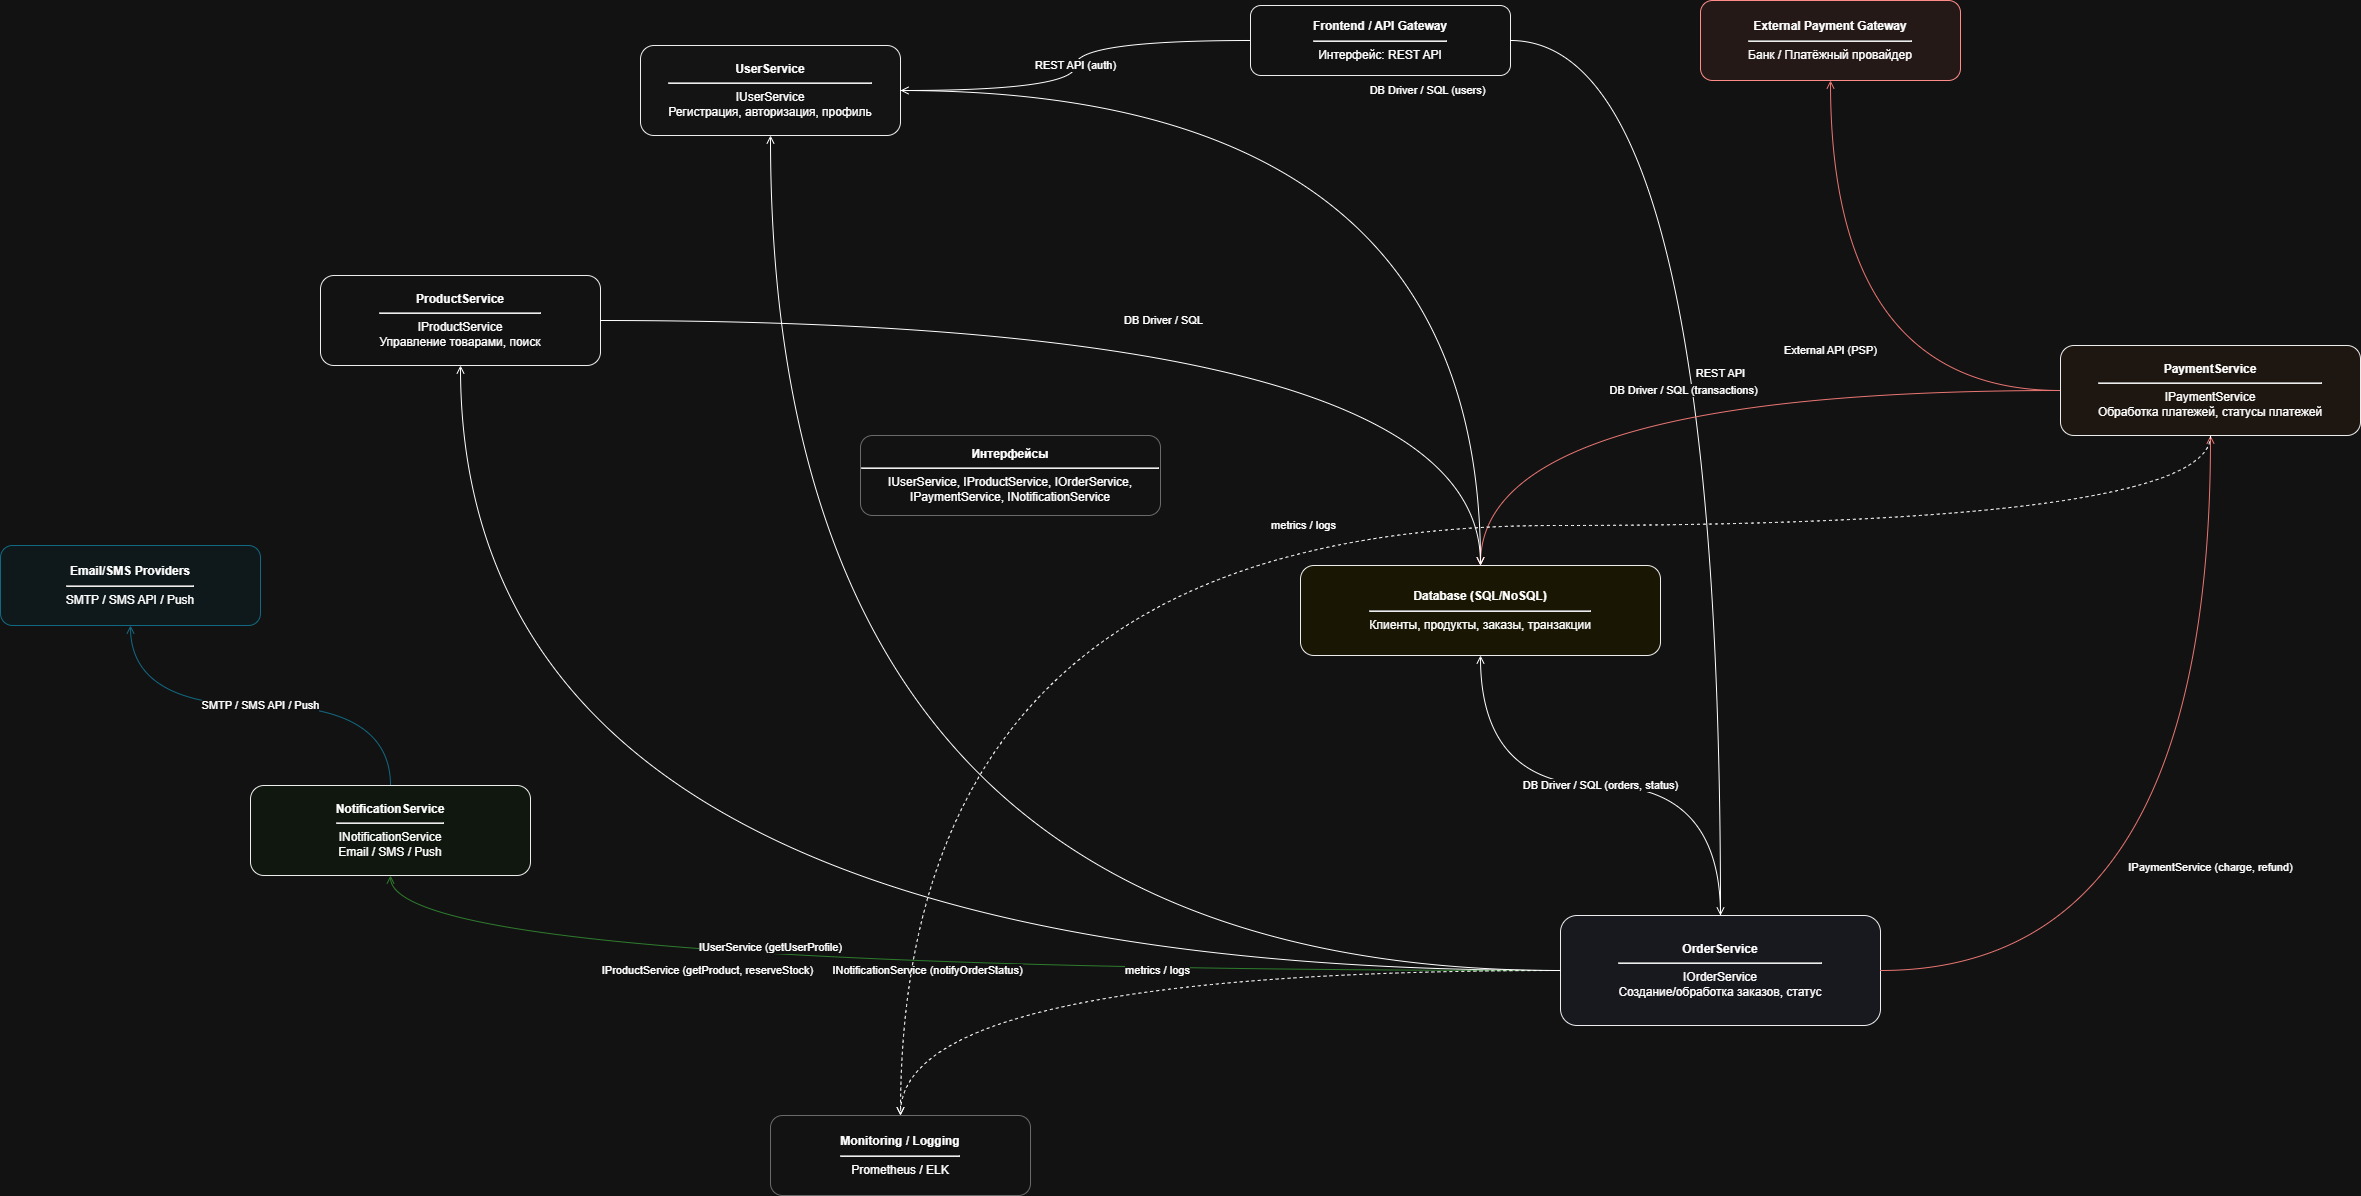

The diagram above was exported from draw.io. Its source (the exported page's mxGraphModel, read from the mxfile embedded in the PNG):
<mxGraphModel dx="5101" dy="3069" grid="1" gridSize="10" guides="1" tooltips="1" connect="1" arrows="1" fold="1" page="1" pageScale="1" pageWidth="827" pageHeight="1169" math="0" shadow="0">
  <root>
    <mxCell id="0" />
    <mxCell id="1" parent="0" />
    <mxCell id="BQoMrGdoyDGQAFkCNXzs-1" parent="1" style="rounded=1;whiteSpace=wrap;html=1;strokeColor=#000000;fillColor=#ffffff;" value="&lt;div style=&quot;font-weight:bold;text-align:center;&quot;&gt;Frontend / API Gateway&lt;/div&gt;&lt;hr/&gt;&lt;div&gt;Интерфейс: REST API&lt;/div&gt;" vertex="1">
      <mxGeometry height="70" width="260" x="360" y="-180" as="geometry" />
    </mxCell>
    <mxCell id="BQoMrGdoyDGQAFkCNXzs-2" parent="1" style="rounded=1;whiteSpace=wrap;html=1;strokeColor=#000000;fillColor=#fdfdfd;" value="&lt;div style=&quot;font-weight:bold;text-align:center;&quot;&gt;UserService&lt;/div&gt;&lt;hr/&gt;&lt;div&gt;IUserService&lt;br/&gt;Регистрация, авторизация, профиль&lt;/div&gt;" vertex="1">
      <mxGeometry height="90" width="260" x="-250" y="-140" as="geometry" />
    </mxCell>
    <mxCell id="BQoMrGdoyDGQAFkCNXzs-3" parent="1" style="rounded=1;whiteSpace=wrap;html=1;strokeColor=#000000;fillColor=#ffffff;" value="&lt;div style=&quot;font-weight:bold;text-align:center;&quot;&gt;ProductService&lt;/div&gt;&lt;hr/&gt;&lt;div&gt;IProductService&lt;br/&gt;Управление товарами, поиск&lt;/div&gt;" vertex="1">
      <mxGeometry height="90" width="280" x="-570" y="90" as="geometry" />
    </mxCell>
    <mxCell id="BQoMrGdoyDGQAFkCNXzs-4" parent="1" style="rounded=1;whiteSpace=wrap;html=1;strokeColor=#000000;fillColor=#f7f7ff;" value="&lt;div style=&quot;font-weight:bold;text-align:center;&quot;&gt;OrderService&lt;/div&gt;&lt;hr/&gt;&lt;div&gt;IOrderService&lt;br/&gt;Создание/обработка заказов, статус&lt;/div&gt;" vertex="1">
      <mxGeometry height="110" width="320" x="670" y="730" as="geometry" />
    </mxCell>
    <mxCell id="BQoMrGdoyDGQAFkCNXzs-5" parent="1" style="rounded=1;whiteSpace=wrap;html=1;strokeColor=#000000;fillColor=#fff7f0;" value="&lt;div style=&quot;font-weight:bold;text-align:center;&quot;&gt;PaymentService&lt;/div&gt;&lt;hr/&gt;&lt;div&gt;IPaymentService&lt;br/&gt;Обработка платежей, статусы платежей&lt;/div&gt;" vertex="1">
      <mxGeometry height="90" width="300" x="1170" y="160" as="geometry" />
    </mxCell>
    <mxCell id="BQoMrGdoyDGQAFkCNXzs-6" parent="1" style="rounded=1;whiteSpace=wrap;html=1;strokeColor=#000000;fillColor=#f6fff6;" value="&lt;div style=&quot;font-weight:bold;text-align:center;&quot;&gt;NotificationService&lt;/div&gt;&lt;hr/&gt;&lt;div&gt;INotificationService&lt;br/&gt;Email / SMS / Push&lt;/div&gt;" vertex="1">
      <mxGeometry height="90" width="280" x="-640" y="600" as="geometry" />
    </mxCell>
    <mxCell id="BQoMrGdoyDGQAFkCNXzs-7" parent="1" style="rounded=1;whiteSpace=wrap;html=1;strokeColor=#000000;fillColor=#fffbe6;" value="&lt;div style=&quot;font-weight:bold;text-align:center;&quot;&gt;Database (SQL/NoSQL)&lt;/div&gt;&lt;hr/&gt;&lt;div&gt;Клиенты, продукты, заказы, транзакции&lt;/div&gt;" vertex="1">
      <mxGeometry height="90" width="360" x="410" y="380" as="geometry" />
    </mxCell>
    <mxCell id="BQoMrGdoyDGQAFkCNXzs-8" parent="1" style="rounded=1;whiteSpace=wrap;html=1;strokeColor=#c9302c;fillColor=#fff1f0;" value="&lt;div style=&quot;font-weight:bold;text-align:center;&quot;&gt;External Payment Gateway&lt;/div&gt;&lt;hr/&gt;&lt;div&gt;Банк / Платёжный провайдер&lt;/div&gt;" vertex="1">
      <mxGeometry height="80" width="260" x="810" y="-185" as="geometry" />
    </mxCell>
    <mxCell id="BQoMrGdoyDGQAFkCNXzs-9" parent="1" style="rounded=1;whiteSpace=wrap;html=1;strokeColor=#5bc0de;fillColor=#f0fbff;" value="&lt;div style=&quot;font-weight:bold;text-align:center;&quot;&gt;Email/SMS Providers&lt;/div&gt;&lt;hr/&gt;&lt;div&gt;SMTP / SMS API / Push&lt;/div&gt;" vertex="1">
      <mxGeometry height="80" width="260" x="-890" y="360" as="geometry" />
    </mxCell>
    <mxCell id="BQoMrGdoyDGQAFkCNXzs-10" parent="1" style="rounded=1;whiteSpace=wrap;html=1;strokeColor=#999999;fillColor=#ffffff;" value="&lt;div style=&quot;font-weight:bold;text-align:center;&quot;&gt;Интерфейсы&lt;/div&gt;&lt;hr/&gt;&lt;div&gt;IUserService, IProductService, IOrderService, IPaymentService, INotificationService&lt;/div&gt;" vertex="1">
      <mxGeometry height="80" width="300" x="-30" y="250" as="geometry" />
    </mxCell>
    <mxCell id="BQoMrGdoyDGQAFkCNXzs-11" edge="1" parent="1" source="BQoMrGdoyDGQAFkCNXzs-1" style="edgeStyle=orthogonalEdgeStyle;html=1;endArrow=open;curved=1;" target="BQoMrGdoyDGQAFkCNXzs-4" value="REST API">
      <mxGeometry relative="1" as="geometry" />
    </mxCell>
    <mxCell id="BQoMrGdoyDGQAFkCNXzs-12" edge="1" parent="1" source="BQoMrGdoyDGQAFkCNXzs-1" style="edgeStyle=orthogonalEdgeStyle;html=1;endArrow=open;curved=1;" target="BQoMrGdoyDGQAFkCNXzs-2" value="REST API (auth)">
      <mxGeometry relative="1" as="geometry" />
    </mxCell>
    <mxCell id="BQoMrGdoyDGQAFkCNXzs-13" edge="1" parent="1" source="BQoMrGdoyDGQAFkCNXzs-4" style="edgeStyle=orthogonalEdgeStyle;html=1;endArrow=open;curved=1;" target="BQoMrGdoyDGQAFkCNXzs-3" value="IProductService (getProduct, reserveStock)">
      <mxGeometry relative="1" as="geometry" />
    </mxCell>
    <mxCell id="BQoMrGdoyDGQAFkCNXzs-14" edge="1" parent="1" source="BQoMrGdoyDGQAFkCNXzs-4" style="edgeStyle=orthogonalEdgeStyle;html=1;endArrow=open;strokeColor=#d9534f;curved=1;" target="BQoMrGdoyDGQAFkCNXzs-5" value="IPaymentService (charge, refund)">
      <mxGeometry relative="1" as="geometry" />
    </mxCell>
    <mxCell id="BQoMrGdoyDGQAFkCNXzs-15" edge="1" parent="1" source="BQoMrGdoyDGQAFkCNXzs-4" style="edgeStyle=orthogonalEdgeStyle;html=1;endArrow=open;strokeColor=#5cb85c;curved=1;" target="BQoMrGdoyDGQAFkCNXzs-6" value="INotificationService (notifyOrderStatus)">
      <mxGeometry relative="1" as="geometry" />
    </mxCell>
    <mxCell id="BQoMrGdoyDGQAFkCNXzs-16" edge="1" parent="1" source="BQoMrGdoyDGQAFkCNXzs-4" style="edgeStyle=orthogonalEdgeStyle;html=1;endArrow=open;curved=1;" target="BQoMrGdoyDGQAFkCNXzs-2" value="IUserService (getUserProfile)">
      <mxGeometry relative="1" as="geometry" />
    </mxCell>
    <mxCell id="BQoMrGdoyDGQAFkCNXzs-17" edge="1" parent="1" source="BQoMrGdoyDGQAFkCNXzs-3" style="edgeStyle=orthogonalEdgeStyle;html=1;endArrow=open;curved=1;" target="BQoMrGdoyDGQAFkCNXzs-7" value="DB Driver / SQL">
      <mxGeometry relative="1" as="geometry" />
    </mxCell>
    <mxCell id="BQoMrGdoyDGQAFkCNXzs-18" edge="1" parent="1" source="BQoMrGdoyDGQAFkCNXzs-4" style="edgeStyle=orthogonalEdgeStyle;html=1;endArrow=open;curved=1;" target="BQoMrGdoyDGQAFkCNXzs-7" value="DB Driver / SQL (orders, status)">
      <mxGeometry relative="1" as="geometry" />
    </mxCell>
    <mxCell id="BQoMrGdoyDGQAFkCNXzs-19" edge="1" parent="1" source="BQoMrGdoyDGQAFkCNXzs-5" style="edgeStyle=orthogonalEdgeStyle;html=1;endArrow=open;strokeColor=#d9534f;curved=1;" target="BQoMrGdoyDGQAFkCNXzs-7" value="DB Driver / SQL (transactions)">
      <mxGeometry relative="1" as="geometry" />
    </mxCell>
    <mxCell id="BQoMrGdoyDGQAFkCNXzs-20" edge="1" parent="1" source="BQoMrGdoyDGQAFkCNXzs-5" style="edgeStyle=orthogonalEdgeStyle;html=1;endArrow=open;strokeColor=#d9534f;curved=1;" target="BQoMrGdoyDGQAFkCNXzs-8" value="External API (PSP)">
      <mxGeometry relative="1" as="geometry" />
    </mxCell>
    <mxCell id="BQoMrGdoyDGQAFkCNXzs-21" edge="1" parent="1" source="BQoMrGdoyDGQAFkCNXzs-6" style="edgeStyle=orthogonalEdgeStyle;html=1;endArrow=open;strokeColor=#5bc0de;curved=1;" target="BQoMrGdoyDGQAFkCNXzs-9" value="SMTP / SMS API / Push">
      <mxGeometry relative="1" as="geometry" />
    </mxCell>
    <mxCell id="BQoMrGdoyDGQAFkCNXzs-22" edge="1" parent="1" source="BQoMrGdoyDGQAFkCNXzs-2" style="edgeStyle=orthogonalEdgeStyle;html=1;endArrow=open;curved=1;" target="BQoMrGdoyDGQAFkCNXzs-7" value="DB Driver / SQL (users)">
      <mxGeometry relative="1" as="geometry" />
    </mxCell>
    <mxCell id="BQoMrGdoyDGQAFkCNXzs-23" parent="1" style="rounded=1;whiteSpace=wrap;html=1;strokeColor=#999999;fillColor=#ffffff;" value="&lt;div style=&quot;font-weight:bold;text-align:center;&quot;&gt;Monitoring / Logging&lt;/div&gt;&lt;hr/&gt;&lt;div&gt;Prometheus / ELK&lt;/div&gt;" vertex="1">
      <mxGeometry height="80" width="260" x="-120" y="930" as="geometry" />
    </mxCell>
    <mxCell id="BQoMrGdoyDGQAFkCNXzs-24" edge="1" parent="1" source="BQoMrGdoyDGQAFkCNXzs-4" style="edgeStyle=orthogonalEdgeStyle;html=1;endArrow=open;dashed=1;curved=1;" target="BQoMrGdoyDGQAFkCNXzs-23" value="metrics / logs">
      <mxGeometry relative="1" as="geometry" />
    </mxCell>
    <mxCell id="BQoMrGdoyDGQAFkCNXzs-25" edge="1" parent="1" source="BQoMrGdoyDGQAFkCNXzs-5" style="edgeStyle=orthogonalEdgeStyle;html=1;endArrow=open;dashed=1;curved=1;" target="BQoMrGdoyDGQAFkCNXzs-23" value="metrics / logs">
      <mxGeometry relative="1" as="geometry">
        <Array as="points">
          <mxPoint x="1320" y="340" />
          <mxPoint x="10" y="340" />
        </Array>
      </mxGeometry>
    </mxCell>
  </root>
</mxGraphModel>